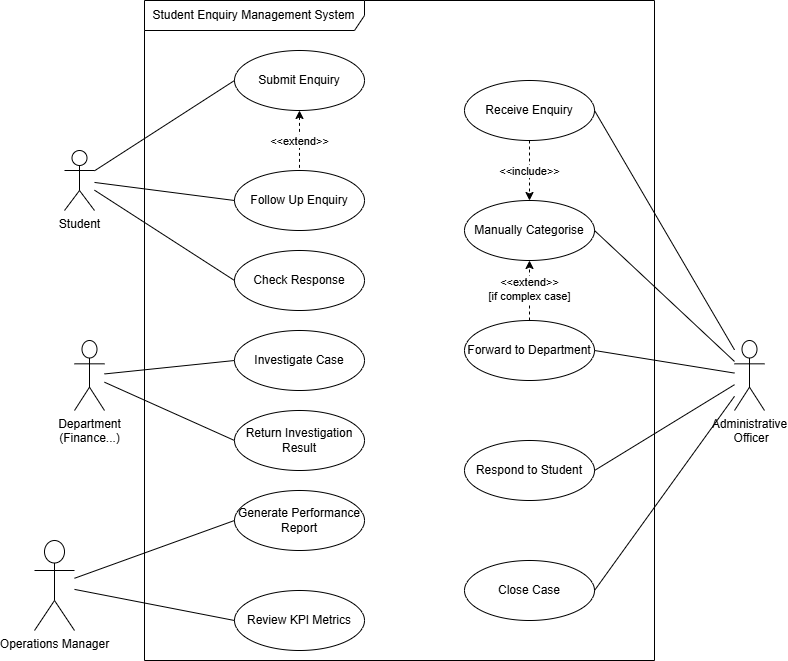

The diagram above was exported from draw.io. Its source (the exported page's mxGraphModel, read from the mxfile embedded in the PNG):
<mxGraphModel dx="1226" dy="776" grid="1" gridSize="10" guides="1" tooltips="1" connect="1" arrows="1" fold="1" page="1" pageScale="1" pageWidth="850" pageHeight="1100" math="0" shadow="0">
  <root>
    <mxCell id="0" />
    <mxCell id="1" parent="0" />
    <mxCell id="K1WI_UAvVt4SgypPFBTl-1" value="Student Enquiry Management System" style="shape=umlFrame;whiteSpace=wrap;html=1;pointerEvents=0;width=220;height=30;" parent="1" vertex="1">
      <mxGeometry x="170" y="70" width="510" height="660" as="geometry" />
    </mxCell>
    <mxCell id="K1WI_UAvVt4SgypPFBTl-31" value="&amp;lt;&amp;lt;extend&amp;gt;&amp;gt;" style="edgeStyle=orthogonalEdgeStyle;rounded=0;orthogonalLoop=1;jettySize=auto;html=1;dashed=1;endArrow=none;startFill=1;startArrow=classic;" parent="1" source="K1WI_UAvVt4SgypPFBTl-2" target="K1WI_UAvVt4SgypPFBTl-3" edge="1">
      <mxGeometry relative="1" as="geometry" />
    </mxCell>
    <mxCell id="K1WI_UAvVt4SgypPFBTl-2" value="Submit Enquiry" style="ellipse;whiteSpace=wrap;html=1;" parent="1" vertex="1">
      <mxGeometry x="260" y="120" width="130" height="60" as="geometry" />
    </mxCell>
    <mxCell id="K1WI_UAvVt4SgypPFBTl-3" value="Follow Up Enquiry" style="ellipse;whiteSpace=wrap;html=1;" parent="1" vertex="1">
      <mxGeometry x="260" y="240" width="130" height="60" as="geometry" />
    </mxCell>
    <mxCell id="K1WI_UAvVt4SgypPFBTl-4" value="Check Response" style="ellipse;whiteSpace=wrap;html=1;" parent="1" vertex="1">
      <mxGeometry x="260" y="320" width="130" height="60" as="geometry" />
    </mxCell>
    <mxCell id="K1WI_UAvVt4SgypPFBTl-7" style="rounded=0;orthogonalLoop=1;jettySize=auto;html=1;entryX=0;entryY=0.5;entryDx=0;entryDy=0;endArrow=none;startFill=0;" parent="1" source="K1WI_UAvVt4SgypPFBTl-5" target="K1WI_UAvVt4SgypPFBTl-2" edge="1">
      <mxGeometry relative="1" as="geometry" />
    </mxCell>
    <mxCell id="K1WI_UAvVt4SgypPFBTl-9" style="rounded=0;orthogonalLoop=1;jettySize=auto;html=1;entryX=0;entryY=0.5;entryDx=0;entryDy=0;endArrow=none;startFill=0;" parent="1" source="K1WI_UAvVt4SgypPFBTl-5" target="K1WI_UAvVt4SgypPFBTl-4" edge="1">
      <mxGeometry relative="1" as="geometry" />
    </mxCell>
    <mxCell id="K1WI_UAvVt4SgypPFBTl-36" style="rounded=0;orthogonalLoop=1;jettySize=auto;html=1;entryX=0;entryY=0.5;entryDx=0;entryDy=0;endArrow=none;startFill=0;" parent="1" source="K1WI_UAvVt4SgypPFBTl-5" target="K1WI_UAvVt4SgypPFBTl-3" edge="1">
      <mxGeometry relative="1" as="geometry" />
    </mxCell>
    <mxCell id="K1WI_UAvVt4SgypPFBTl-5" value="Student" style="shape=umlActor;verticalLabelPosition=bottom;verticalAlign=top;html=1;" parent="1" vertex="1">
      <mxGeometry x="90" y="220" width="30" height="60" as="geometry" />
    </mxCell>
    <mxCell id="K1WI_UAvVt4SgypPFBTl-32" value="&amp;lt;&amp;lt;include&amp;gt;&amp;gt;" style="edgeStyle=orthogonalEdgeStyle;rounded=0;orthogonalLoop=1;jettySize=auto;html=1;entryX=0.5;entryY=0;entryDx=0;entryDy=0;dashed=1;" parent="1" source="K1WI_UAvVt4SgypPFBTl-10" target="K1WI_UAvVt4SgypPFBTl-11" edge="1">
      <mxGeometry relative="1" as="geometry" />
    </mxCell>
    <mxCell id="K1WI_UAvVt4SgypPFBTl-10" value="Receive Enquiry" style="ellipse;whiteSpace=wrap;html=1;" parent="1" vertex="1">
      <mxGeometry x="490" y="150" width="130" height="60" as="geometry" />
    </mxCell>
    <mxCell id="K1WI_UAvVt4SgypPFBTl-11" value="Manually Categorise" style="ellipse;whiteSpace=wrap;html=1;" parent="1" vertex="1">
      <mxGeometry x="490" y="270" width="130" height="60" as="geometry" />
    </mxCell>
    <mxCell id="K1WI_UAvVt4SgypPFBTl-33" value="&amp;lt;&amp;lt;extend&amp;gt;&amp;gt;&lt;div&gt;[if complex case]&lt;/div&gt;" style="rounded=0;orthogonalLoop=1;jettySize=auto;html=1;entryX=0.5;entryY=1;entryDx=0;entryDy=0;dashed=1;endArrow=classic;startFill=0;startArrow=none;endFill=1;align=center;" parent="1" source="K1WI_UAvVt4SgypPFBTl-12" target="K1WI_UAvVt4SgypPFBTl-11" edge="1">
      <mxGeometry relative="1" as="geometry" />
    </mxCell>
    <mxCell id="K1WI_UAvVt4SgypPFBTl-12" value="Forward to Department" style="ellipse;whiteSpace=wrap;html=1;" parent="1" vertex="1">
      <mxGeometry x="490" y="390" width="130" height="60" as="geometry" />
    </mxCell>
    <mxCell id="K1WI_UAvVt4SgypPFBTl-13" value="Respond to Student" style="ellipse;whiteSpace=wrap;html=1;" parent="1" vertex="1">
      <mxGeometry x="490" y="510" width="130" height="60" as="geometry" />
    </mxCell>
    <mxCell id="K1WI_UAvVt4SgypPFBTl-14" value="Close Case" style="ellipse;whiteSpace=wrap;html=1;" parent="1" vertex="1">
      <mxGeometry x="490" y="630" width="130" height="60" as="geometry" />
    </mxCell>
    <mxCell id="K1WI_UAvVt4SgypPFBTl-16" style="rounded=0;orthogonalLoop=1;jettySize=auto;html=1;entryX=1;entryY=0.5;entryDx=0;entryDy=0;endArrow=none;startFill=0;" parent="1" source="K1WI_UAvVt4SgypPFBTl-15" target="K1WI_UAvVt4SgypPFBTl-10" edge="1">
      <mxGeometry relative="1" as="geometry" />
    </mxCell>
    <mxCell id="K1WI_UAvVt4SgypPFBTl-17" style="rounded=0;orthogonalLoop=1;jettySize=auto;html=1;entryX=1;entryY=0.5;entryDx=0;entryDy=0;endArrow=none;startFill=0;" parent="1" source="K1WI_UAvVt4SgypPFBTl-15" target="K1WI_UAvVt4SgypPFBTl-11" edge="1">
      <mxGeometry relative="1" as="geometry" />
    </mxCell>
    <mxCell id="K1WI_UAvVt4SgypPFBTl-19" style="rounded=0;orthogonalLoop=1;jettySize=auto;html=1;entryX=1;entryY=0.5;entryDx=0;entryDy=0;endArrow=none;startFill=0;" parent="1" source="K1WI_UAvVt4SgypPFBTl-15" target="K1WI_UAvVt4SgypPFBTl-12" edge="1">
      <mxGeometry relative="1" as="geometry" />
    </mxCell>
    <mxCell id="K1WI_UAvVt4SgypPFBTl-20" style="rounded=0;orthogonalLoop=1;jettySize=auto;html=1;entryX=1;entryY=0.5;entryDx=0;entryDy=0;endArrow=none;startFill=0;" parent="1" source="K1WI_UAvVt4SgypPFBTl-15" target="K1WI_UAvVt4SgypPFBTl-13" edge="1">
      <mxGeometry relative="1" as="geometry" />
    </mxCell>
    <mxCell id="K1WI_UAvVt4SgypPFBTl-21" style="rounded=0;orthogonalLoop=1;jettySize=auto;html=1;entryX=1;entryY=0.5;entryDx=0;entryDy=0;endArrow=none;startFill=0;" parent="1" source="K1WI_UAvVt4SgypPFBTl-15" target="K1WI_UAvVt4SgypPFBTl-14" edge="1">
      <mxGeometry relative="1" as="geometry" />
    </mxCell>
    <mxCell id="K1WI_UAvVt4SgypPFBTl-15" value="Administrative&lt;div&gt;&amp;nbsp;Officer&lt;/div&gt;" style="shape=umlActor;verticalLabelPosition=bottom;verticalAlign=top;html=1;" parent="1" vertex="1">
      <mxGeometry x="760" y="410" width="30" height="70" as="geometry" />
    </mxCell>
    <mxCell id="K1WI_UAvVt4SgypPFBTl-22" value="Generate Performance Report" style="ellipse;whiteSpace=wrap;html=1;" parent="1" vertex="1">
      <mxGeometry x="260" y="560" width="130" height="60" as="geometry" />
    </mxCell>
    <mxCell id="K1WI_UAvVt4SgypPFBTl-24" value="Review KPI Metrics" style="ellipse;whiteSpace=wrap;html=1;" parent="1" vertex="1">
      <mxGeometry x="260" y="660" width="130" height="60" as="geometry" />
    </mxCell>
    <mxCell id="K1WI_UAvVt4SgypPFBTl-26" style="rounded=0;orthogonalLoop=1;jettySize=auto;html=1;entryX=0;entryY=0.5;entryDx=0;entryDy=0;endArrow=none;startFill=0;" parent="1" source="K1WI_UAvVt4SgypPFBTl-25" target="K1WI_UAvVt4SgypPFBTl-22" edge="1">
      <mxGeometry relative="1" as="geometry" />
    </mxCell>
    <mxCell id="K1WI_UAvVt4SgypPFBTl-27" style="rounded=0;orthogonalLoop=1;jettySize=auto;html=1;entryX=0;entryY=0.5;entryDx=0;entryDy=0;endArrow=none;startFill=0;" parent="1" source="K1WI_UAvVt4SgypPFBTl-25" target="K1WI_UAvVt4SgypPFBTl-24" edge="1">
      <mxGeometry relative="1" as="geometry" />
    </mxCell>
    <mxCell id="K1WI_UAvVt4SgypPFBTl-25" value="Operations Manager" style="shape=umlActor;verticalLabelPosition=bottom;verticalAlign=top;html=1;" parent="1" vertex="1">
      <mxGeometry x="60" y="610" width="40" height="90" as="geometry" />
    </mxCell>
    <mxCell id="xgp7llXJCQR-q6XUav9V-5" style="rounded=0;orthogonalLoop=1;jettySize=auto;html=1;entryX=0;entryY=0.5;entryDx=0;entryDy=0;endArrow=none;startFill=0;" edge="1" parent="1" source="xgp7llXJCQR-q6XUav9V-2" target="xgp7llXJCQR-q6XUav9V-3">
      <mxGeometry relative="1" as="geometry" />
    </mxCell>
    <mxCell id="xgp7llXJCQR-q6XUav9V-6" style="rounded=0;orthogonalLoop=1;jettySize=auto;html=1;entryX=0;entryY=0.5;entryDx=0;entryDy=0;endArrow=none;startFill=0;" edge="1" parent="1" source="xgp7llXJCQR-q6XUav9V-2" target="xgp7llXJCQR-q6XUav9V-4">
      <mxGeometry relative="1" as="geometry" />
    </mxCell>
    <mxCell id="xgp7llXJCQR-q6XUav9V-2" value="Department&lt;div&gt;(Finance...)&lt;/div&gt;" style="shape=umlActor;verticalLabelPosition=bottom;verticalAlign=top;html=1;" vertex="1" parent="1">
      <mxGeometry x="100" y="410" width="30" height="70" as="geometry" />
    </mxCell>
    <mxCell id="xgp7llXJCQR-q6XUav9V-3" value="Investigate Case" style="ellipse;whiteSpace=wrap;html=1;" vertex="1" parent="1">
      <mxGeometry x="260" y="400" width="130" height="60" as="geometry" />
    </mxCell>
    <mxCell id="xgp7llXJCQR-q6XUav9V-4" value="Return Investigation Result" style="ellipse;whiteSpace=wrap;html=1;" vertex="1" parent="1">
      <mxGeometry x="260" y="480" width="130" height="60" as="geometry" />
    </mxCell>
  </root>
</mxGraphModel>